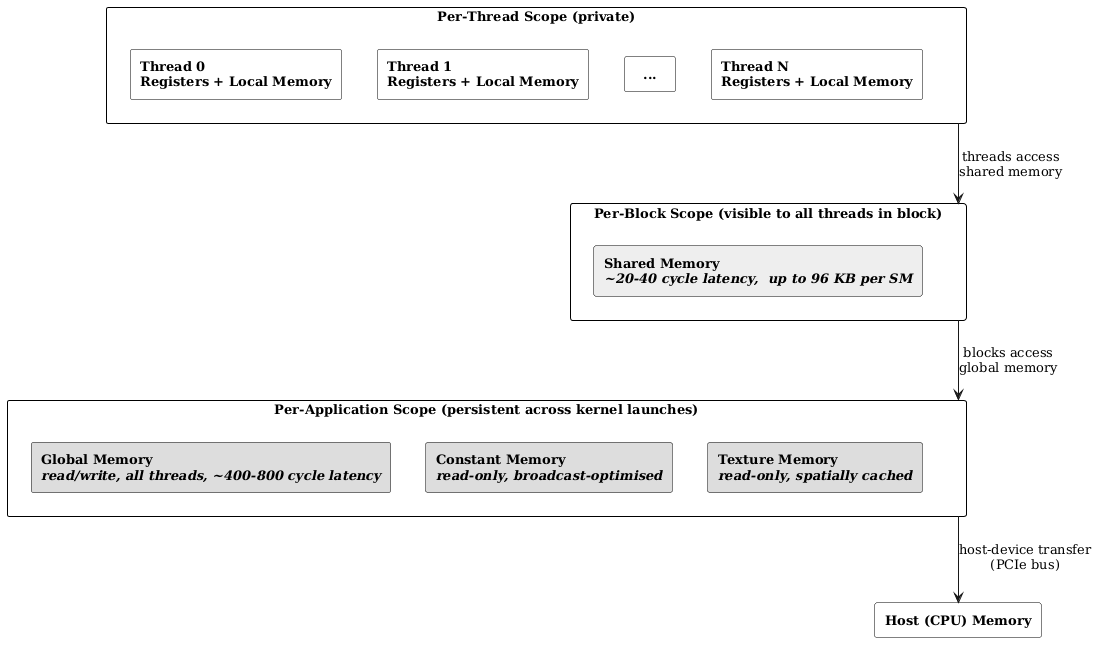

The diagram above was rendered by PlantUML. Its source (embedded in the PNG):
@startuml
skinparam monochrome true
skinparam backgroundColor white
skinparam defaultFontName "Serif"
skinparam defaultFontSize 13
skinparam shadowing false

skinparam rectangle {
  BorderColor black
  BackgroundColor white
  FontStyle bold
}

top to bottom direction

' ========= PER-THREAD LEVEL =========
rectangle "**Per-Thread Scope** (private)" as threadlevel {
  rectangle "Thread 0\nRegisters + Local Memory" as t0
  rectangle "Thread 1\nRegisters + Local Memory" as t1
  rectangle "  ...  " as tdots
  rectangle "Thread N\nRegisters + Local Memory" as tN
}

' ========= PER-BLOCK LEVEL =========
rectangle "**Per-Block Scope** (visible to all threads in block)" as blocklevel {
  rectangle "Shared Memory\n//~20-40 cycle latency,  up to 96 KB per SM//" as smem #EEEEEE
}

' ========= DEVICE-WIDE LEVEL =========
rectangle "**Per-Application Scope** (persistent across kernel launches)" as devicelevel {
  rectangle "**Global Memory**\n//read/write, all threads, ~400-800 cycle latency//" as global #DDDDDD
  rectangle "**Constant Memory**\n//read-only, broadcast-optimised//" as constant #DDDDDD
  rectangle "**Texture Memory**\n//read-only, spatially cached//" as texture #DDDDDD
}

' ========= HOST =========
rectangle "**Host (CPU) Memory**" as host

' ── Horizontal layout within levels ──
t0 -[hidden]right- t1
t1 -[hidden]right- tdots
tdots -[hidden]right- tN
global -[hidden]right- constant
constant -[hidden]right- texture

' ── Vertical flow ──
threadlevel -down-> blocklevel : threads access\nshared memory
blocklevel -down-> devicelevel : blocks access\nglobal memory
devicelevel -down-> host : host-device transfer\n(PCIe bus)
@enduml